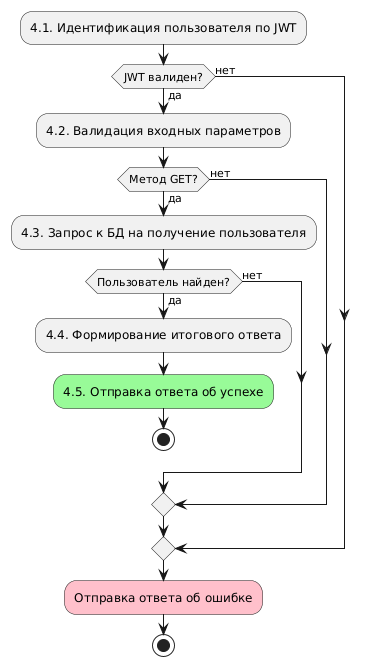

The diagram above was rendered by PlantUML. Its source (embedded in the PNG):
@startuml activity diagram
:4.1. Идентификация пользователя по JWT;
if (JWT валиден?) then (да)
    :4.2. Валидация входных параметров;
    if (Метод GET?) then (да)
        :4.3. Запрос к БД на получение пользователя;
        if (Пользователь найден?) then (да)
            :4.4. Формирование итогового ответа;
            :4.5. Отправка ответа об успехе;<<#palegreen>>
            stop
        else (нет)
        endif
    else (нет)
    endif
else (нет)
endif
:Отправка ответа об ошибке;<<#pink>>
stop
@enduml